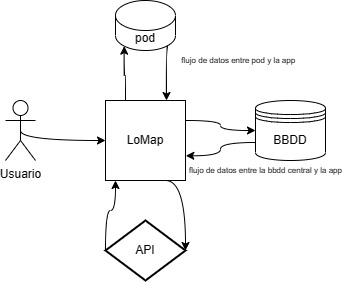

The diagram above was exported from draw.io. Its source (the exported page's mxGraphModel, read from the mxfile embedded in the PNG):
<mxGraphModel dx="683" dy="379" grid="1" gridSize="10" guides="1" tooltips="1" connect="1" arrows="1" fold="1" page="1" pageScale="1" pageWidth="827" pageHeight="1169" math="0" shadow="0">
  <root>
    <mxCell id="WIyWlLk6GJQsqaUBKTNV-0" />
    <mxCell id="WIyWlLk6GJQsqaUBKTNV-1" parent="WIyWlLk6GJQsqaUBKTNV-0" />
    <mxCell id="hgGcLia6TyJ_8qyOXL2W-8" style="edgeStyle=orthogonalEdgeStyle;sketch=0;orthogonalLoop=1;jettySize=auto;html=1;exitX=0.5;exitY=0.5;exitDx=0;exitDy=0;exitPerimeter=0;entryX=0;entryY=0.5;entryDx=0;entryDy=0;shadow=0;fontFamily=Helvetica;curved=1;" edge="1" parent="WIyWlLk6GJQsqaUBKTNV-1" source="hgGcLia6TyJ_8qyOXL2W-3" target="hgGcLia6TyJ_8qyOXL2W-5">
      <mxGeometry relative="1" as="geometry">
        <Array as="points">
          <mxPoint x="115" y="200" />
        </Array>
      </mxGeometry>
    </mxCell>
    <mxCell id="hgGcLia6TyJ_8qyOXL2W-3" value="Usuario" style="shape=umlActor;verticalLabelPosition=bottom;verticalAlign=top;html=1;outlineConnect=0;" vertex="1" parent="WIyWlLk6GJQsqaUBKTNV-1">
      <mxGeometry x="100" y="160" width="30" height="60" as="geometry" />
    </mxCell>
    <mxCell id="hgGcLia6TyJ_8qyOXL2W-10" style="edgeStyle=orthogonalEdgeStyle;curved=1;sketch=0;orthogonalLoop=1;jettySize=auto;html=1;exitX=1;exitY=0.25;exitDx=0;exitDy=0;entryX=0;entryY=0.5;entryDx=0;entryDy=0;shadow=0;fontFamily=Helvetica;" edge="1" parent="WIyWlLk6GJQsqaUBKTNV-1" source="hgGcLia6TyJ_8qyOXL2W-5" target="hgGcLia6TyJ_8qyOXL2W-9">
      <mxGeometry relative="1" as="geometry" />
    </mxCell>
    <mxCell id="hgGcLia6TyJ_8qyOXL2W-17" style="edgeStyle=orthogonalEdgeStyle;curved=1;sketch=0;orthogonalLoop=1;jettySize=auto;html=1;exitX=0.75;exitY=1;exitDx=0;exitDy=0;entryX=1;entryY=0.5;entryDx=0;entryDy=0;entryPerimeter=0;shadow=0;fontFamily=Helvetica;" edge="1" parent="WIyWlLk6GJQsqaUBKTNV-1" source="hgGcLia6TyJ_8qyOXL2W-5" target="hgGcLia6TyJ_8qyOXL2W-14">
      <mxGeometry relative="1" as="geometry">
        <Array as="points">
          <mxPoint x="280" y="240" />
        </Array>
      </mxGeometry>
    </mxCell>
    <mxCell id="hgGcLia6TyJ_8qyOXL2W-18" style="edgeStyle=orthogonalEdgeStyle;curved=1;sketch=0;orthogonalLoop=1;jettySize=auto;html=1;exitX=0.25;exitY=0;exitDx=0;exitDy=0;entryX=0.145;entryY=1;entryDx=0;entryDy=-4.35;entryPerimeter=0;shadow=0;fontFamily=Helvetica;" edge="1" parent="WIyWlLk6GJQsqaUBKTNV-1" source="hgGcLia6TyJ_8qyOXL2W-5" target="hgGcLia6TyJ_8qyOXL2W-6">
      <mxGeometry relative="1" as="geometry" />
    </mxCell>
    <mxCell id="hgGcLia6TyJ_8qyOXL2W-5" value="LoMap" style="whiteSpace=wrap;html=1;aspect=fixed;" vertex="1" parent="WIyWlLk6GJQsqaUBKTNV-1">
      <mxGeometry x="200" y="160" width="80" height="80" as="geometry" />
    </mxCell>
    <mxCell id="hgGcLia6TyJ_8qyOXL2W-19" value="&amp;nbsp; &amp;nbsp; &amp;nbsp; flujo de datos entre pod y la app" style="edgeStyle=orthogonalEdgeStyle;curved=1;sketch=0;orthogonalLoop=1;jettySize=auto;html=1;exitX=0.855;exitY=1;exitDx=0;exitDy=-4.35;exitPerimeter=0;entryX=0.75;entryY=0;entryDx=0;entryDy=0;shadow=0;fontFamily=Helvetica;fontSize=8;align=left;" edge="1" parent="WIyWlLk6GJQsqaUBKTNV-1">
      <mxGeometry x="-0.4392" relative="1" as="geometry">
        <mxPoint x="262.30000000000007" y="105.65000000000003" as="sourcePoint" />
        <mxPoint x="261" y="160" as="targetPoint" />
        <Array as="points">
          <mxPoint x="261" y="106" />
        </Array>
        <mxPoint as="offset" />
      </mxGeometry>
    </mxCell>
    <mxCell id="hgGcLia6TyJ_8qyOXL2W-6" value="pod" style="shape=cylinder3;whiteSpace=wrap;html=1;boundedLbl=1;backgroundOutline=1;size=15;" vertex="1" parent="WIyWlLk6GJQsqaUBKTNV-1">
      <mxGeometry x="210" y="60" width="60" height="50" as="geometry" />
    </mxCell>
    <mxCell id="hgGcLia6TyJ_8qyOXL2W-11" value="flujo de datos entre la bbdd central y la app" style="edgeStyle=orthogonalEdgeStyle;curved=1;sketch=0;orthogonalLoop=1;jettySize=auto;html=1;exitX=0;exitY=0.7;exitDx=0;exitDy=0;entryX=1.004;entryY=0.691;entryDx=0;entryDy=0;entryPerimeter=0;shadow=0;fontFamily=Helvetica;fontSize=8;" edge="1" parent="WIyWlLk6GJQsqaUBKTNV-1" source="hgGcLia6TyJ_8qyOXL2W-9" target="hgGcLia6TyJ_8qyOXL2W-5">
      <mxGeometry x="-1" y="30" relative="1" as="geometry">
        <mxPoint x="10" y="-2" as="offset" />
      </mxGeometry>
    </mxCell>
    <mxCell id="hgGcLia6TyJ_8qyOXL2W-9" value="BBDD" style="shape=datastore;whiteSpace=wrap;html=1;fontFamily=Helvetica;" vertex="1" parent="WIyWlLk6GJQsqaUBKTNV-1">
      <mxGeometry x="350" y="160" width="70" height="60" as="geometry" />
    </mxCell>
    <mxCell id="hgGcLia6TyJ_8qyOXL2W-15" style="edgeStyle=orthogonalEdgeStyle;curved=1;sketch=0;orthogonalLoop=1;jettySize=auto;html=1;exitX=0;exitY=0.5;exitDx=0;exitDy=0;exitPerimeter=0;shadow=0;fontFamily=Helvetica;" edge="1" parent="WIyWlLk6GJQsqaUBKTNV-1" source="hgGcLia6TyJ_8qyOXL2W-14">
      <mxGeometry relative="1" as="geometry">
        <mxPoint x="210" y="240" as="targetPoint" />
        <Array as="points">
          <mxPoint x="200" y="270" />
          <mxPoint x="210" y="270" />
        </Array>
      </mxGeometry>
    </mxCell>
    <mxCell id="hgGcLia6TyJ_8qyOXL2W-14" value="API" style="strokeWidth=2;html=1;shape=mxgraph.flowchart.decision;whiteSpace=wrap;fontFamily=Helvetica;" vertex="1" parent="WIyWlLk6GJQsqaUBKTNV-1">
      <mxGeometry x="200" y="280" width="80" height="60" as="geometry" />
    </mxCell>
  </root>
</mxGraphModel>